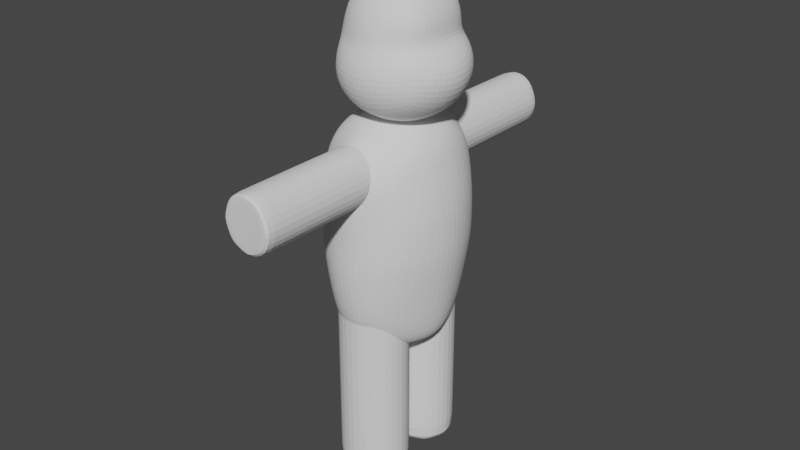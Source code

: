 # Source: Kid_Base.blend  (saved by Blender 2.91.10; exported with 4.5.12 LTS)
import bpy
from mathutils import Matrix  # noqa: F401  (used for matrix-valued properties, if any)

bpy.ops.wm.read_factory_settings(use_empty=True)
scene = bpy.context.scene
scene.name = 'Scene'

# ---- collections
col_collection = bpy.data.collections.new('Collection'); scene.collection.children.link(col_collection)

# ---- world
world_world = bpy.data.worlds.new('World'); scene.world = world_world
world_world.use_nodes = True; world_world.node_tree.nodes.clear()
_N = world_world.node_tree.nodes; _L = world_world.node_tree.links
n0 = _N.new('ShaderNodeOutputWorld'); n0.name = 'World Output'; n0.location = (300, 300)
n1 = _N.new('ShaderNodeBackground'); n1.name = 'Background'; n1.location = (10, 300)
n1.inputs[0].default_value = (0.05088, 0.05088, 0.05088, 1.0)
_L.new(n1.outputs[0], n0.inputs[0])
n0.is_active_output = True
world_world.color = (0.05088, 0.05088, 0.05088)
world_world.use_sun_shadow = False
world_world.sun_shadow_jitter_overblur = 0.0

# ---- meshes
me_roundcube = bpy.data.meshes.new('Roundcube')
me_roundcube.from_pydata([(0.4044, 0.3908, -1.396), (0.2011, 0.4407, -1.42), (-6.687e-16, 0.4556, -1.424), (-0.2011, 0.4407, -1.42), (0.4981, 0.5525, -1.238), (0.2555, 0.7468, -1.264), (-5.354e-16, 0.807, -1.272), (-0.2555, 0.7468, -1.264), (0.5488, 0.6443, -1.011), (0.2868, 0.903, -0.9968), (-3.47e-16, 0.9821, -0.993), (-0.2868, 0.903, -0.9968), (-0.8213, 0.0, 1.027), (-0.7775, 0.3825, 0.9738), (-0.4044, 0.3909, -1.396), (-0.4698, 0.1711, -1.423), (-0.4969, 0.0, -1.431), (-0.4981, 0.5525, -1.238), (-0.6412, 0.2516, -1.282), (-0.6977, 0.0, -1.295), (-0.5488, 0.6444, -1.011), (-0.7205, 0.3023, -1.031), (-0.7892, 0.0, -1.038), (-0.6272, 0.7447, 0.7841), (-0.4005, 0.9294, 0.9327), (-6.04e-16, 1.005, 1.025), (0.399, 0.9292, 0.9313), (0.6272, 0.7436, 0.7722), (0.8835, 0.3848, 0.1665), (0.9529, 0.0, 0.1789), (0.4969, 0.0, -1.431), (0.4698, 0.171, -1.423), (0.6977, 0.0, -1.295), (0.6412, 0.2515, -1.282), (0.7892, 0.0, -1.038), (0.7205, 0.3022, -1.031), (0.236, 0.0, -1.428), (-7.069e-16, 0.0, -1.413), (-0.236, 0.0, -1.428), (0.2255, 0.1656, -1.426), (-6.942e-16, 0.1625, -1.415), (-0.2255, 0.1657, -1.426), (-0.9536, 0.0, 0.1885), (-0.8842, 0.3849, 0.1746), (-0.6715, 0.7637, 0.1284), (-0.3401, 1.002, 0.1748), (-7.063e-17, 1.069, 0.1882), (0.34, 1.002, 0.1728), (0.6712, 0.7635, 0.124), (0.6038, 0.7231, -0.6073), (0.7884, 0.3481, -0.6286), (-0.8604, 0.0, -0.6369), (-0.7884, 0.3482, -0.6286), (-0.3135, 0.9864, -0.5908), (-1.161e-16, 1.063, -0.5862), (-0.6038, 0.7231, -0.6073), (0.8604, 0.0, -0.6369), (0.3135, 0.9864, -0.5908), (0.6631, 0.769, -0.1481), (0.3374, 1.02, -0.1414), (0.0, 1.089, -0.1403), (-0.3374, 1.02, -0.1413), (0.672, 0.7664, 0.4028), (0.2816, 1.002, 0.6495), (-0.0004084, 1.105, 0.5315), (-0.2831, 1.001, 0.6481), (-0.6632, 0.769, -0.147), (-0.8729, 0.3834, -0.1573), (-0.9468, 0.0, -0.1618), (-0.6723, 0.767, 0.4108), (-0.8766, 0.3907, 0.5335), (-0.9354, 0.0, 0.5722), (0.9463, 0.0, -0.1654), (0.8724, 0.3833, -0.1601), (0.9354, 0.0, 0.556), (0.8762, 0.3902, 0.5195), (0.5774, 0.7144, 1.117), (0.2456, 0.848, 1.245), (-0.0004084, 0.8882, 1.313), (-0.2823, 0.8457, 1.217), (-0.5774, 0.7154, 1.131), (0.677, 0.3642, 1.29), (0.3385, 0.4332, 1.465), (-8.779e-16, 0.4536, 1.479), (-0.3385, 0.4335, 1.477), (-0.677, 0.3647, 1.31), (0.7071, 0.0, 1.329), (0.3536, 0.0, 1.469), (-8.853e-16, 0.0, 1.466), (-0.3536, 0.0, 1.483), (-0.7071, 0.0, 1.351), (0.8213, 0.0, 1.005), (0.7775, 0.3818, 0.9549), (0.00157, 2.628, 1.315), (0.2465, 2.628, 1.247), (0.4001, 2.628, 0.932), (0.2828, 2.623, 0.6488), (-0.0004084, 2.616, 0.5315), (-0.2836, 2.623, 0.6488), (-0.4009, 2.628, 0.932), (-0.2836, 2.628, 1.215), (0.2465, 2.628, 1.247), (0.4001, 2.628, 0.932), (0.2828, 2.623, 0.6488), (-0.2836, 2.628, 1.215), (-0.4009, 2.628, 0.932), (-0.2836, 2.623, 0.6488), (0.00157, 2.628, 1.315), (-0.0004084, 2.616, 0.5315)], [], [(0, 1, 5, 4), (1, 2, 6, 5), (2, 3, 7, 6), (3, 14, 17, 7), (4, 5, 9, 8), (5, 6, 10, 9), (6, 7, 11, 10), (7, 17, 20, 11), (58, 59, 47, 48), (59, 60, 46, 47), (60, 61, 45, 46), (61, 66, 44, 45), (66, 67, 43, 44), (67, 68, 42, 43), (14, 15, 18, 17), (15, 16, 19, 18), (17, 18, 21, 20), (18, 19, 22, 21), (72, 73, 28, 29), (73, 58, 48, 28), (9, 10, 54, 57), (34, 35, 50, 56), (20, 21, 52, 55), (8, 9, 57, 49), (30, 31, 33, 32), (31, 0, 4, 33), (32, 33, 35, 34), (33, 4, 8, 35), (11, 20, 55, 53), (10, 11, 53, 54), (21, 22, 51, 52), (35, 8, 49, 50), (30, 36, 39, 31), (36, 37, 40, 39), (37, 38, 41, 40), (38, 16, 15, 41), (31, 39, 1, 0), (39, 40, 2, 1), (40, 41, 3, 2), (41, 15, 14, 3), (57, 54, 60, 59), (56, 50, 73, 72), (55, 52, 67, 66), (49, 57, 59, 58), (53, 55, 66, 61), (54, 53, 61, 60), (52, 51, 68, 67), (50, 49, 58, 73), (48, 47, 63, 62), (47, 46, 64, 63), (46, 45, 65, 64), (45, 44, 69, 65), (27, 26, 77, 76), (26, 25, 78, 77), (25, 24, 79, 78), (24, 23, 80, 79), (44, 43, 70, 69), (43, 42, 71, 70), (23, 13, 85, 80), (13, 12, 90, 85), (29, 28, 75, 74), (28, 48, 62, 75), (91, 92, 81, 86), (92, 27, 76, 81), (76, 77, 82, 81), (77, 78, 83, 82), (78, 79, 84, 83), (79, 80, 85, 84), (81, 82, 87, 86), (82, 83, 88, 87), (83, 84, 89, 88), (84, 85, 90, 89), (75, 62, 27, 92), (74, 75, 92, 91), (70, 71, 12, 13), (69, 70, 13, 23), (65, 69, 23, 24), (64, 65, 24, 25), (63, 64, 25, 26), (62, 63, 26, 27), (107, 78, 77, 101), (101, 77, 26, 102), (102, 26, 63, 103), (103, 63, 64, 108), (108, 64, 65, 106), (106, 65, 24, 105), (77, 78, 79, 24, 65, 64, 63, 26), (105, 24, 79, 104), (104, 79, 78, 107), (93, 94, 95, 96, 97, 98, 99, 100), (100, 104, 107, 93), (99, 105, 104, 100), (98, 106, 105, 99), (97, 108, 106, 98), (96, 103, 108, 97), (95, 102, 103, 96), (94, 101, 102, 95), (93, 107, 101, 94)])
_uv = me_roundcube.uv_layers.new(name='UVMap')
_uv.uv.foreach_set('vector', [0.0, 0.0, 0.0, 0.0, 0.0, 0.0, 0.0, 0.0, 0.0, 0.0, 0.0, 0.0, 0.0, 0.0, 0.0, 0.0, 0.0, 0.0, 0.0, 0.0, 0.0, 0.0, 0.0, 0.0, 0.0, 0.0, 0.0, 0.0, 0.0, 0.0, 0.0, 0.0, 0.0, 0.0, 0.0, 0.0, 0.0, 0.0, 0.0, 0.0, 0.0, 0.0, 0.0, 0.0, 0.0, 0.0, 0.0, 0.0, 0.0, 0.0, 0.0, 0.0, 0.0, 0.0, 0.0, 0.0, 0.0, 0.0, 0.0, 0.0, 0.0, 0.0, 0.0, 0.0, 0.0, 0.0, 0.0, 0.0, 0.0, 0.0, 0.0, 0.0, 0.0, 0.0, 0.0, 0.0, 0.0, 0.0, 0.0, 0.0, 0.0, 0.0, 0.0, 0.0, 0.0, 0.0, 0.0, 0.0, 0.0, 0.0, 0.0, 0.0, 0.0, 0.0, 0.0, 0.0, 0.0, 0.0, 0.0, 0.0, 0.0, 0.0, 0.0, 0.0, 0.0, 0.0, 0.0, 0.0, 0.0, 0.0, 0.0, 0.0, 0.0, 0.0, 0.0, 0.0, 0.0, 0.0, 0.0, 0.0, 0.0, 0.0, 0.0, 0.0, 0.0, 0.0, 0.0, 0.0, 0.0, 0.0, 0.0, 0.0, 0.0, 0.0, 0.0, 0.0, 0.0, 0.0, 0.0, 0.0, 0.0, 0.0, 0.0, 0.0, 0.0, 0.0, 0.0, 0.0, 0.0, 0.0, 0.0, 0.0, 0.0, 0.0, 0.0, 0.0, 0.0, 0.0, 0.0, 0.0, 0.0, 0.0, 0.0, 0.0, 0.0, 0.0, 0.0, 0.0, 0.0, 0.0, 0.0, 0.0, 0.0, 0.0, 0.0, 0.0, 0.0, 0.0, 0.0, 0.0, 0.0, 0.0, 0.0, 0.0, 0.0, 0.0, 0.0, 0.0, 0.0, 0.0, 0.0, 0.0, 0.0, 0.0, 0.0, 0.0, 0.0, 0.0, 0.0, 0.0, 0.0, 0.0, 0.0, 0.0, 0.0, 0.0, 0.0, 0.0, 0.0, 0.0, 0.0, 0.0, 0.0, 0.0, 0.0, 0.0, 0.0, 0.0, 0.0, 0.0, 0.0, 0.0, 0.0, 0.0, 0.0, 0.0, 0.0, 0.0, 0.0, 0.0, 0.0, 0.0, 0.0, 0.0, 0.0, 0.0, 0.0, 0.0, 0.0, 0.0, 0.0, 0.0, 0.0, 0.0, 0.0, 0.0, 0.0, 0.0, 0.0, 0.0, 0.0, 0.0, 0.0, 0.0, 0.0, 0.0, 0.0, 0.0, 0.0, 0.0, 0.0, 0.0, 0.0, 0.0, 0.0, 0.0, 0.0, 0.0, 0.0, 0.0, 0.0, 0.0, 0.0, 0.0, 0.0, 0.0, 0.0, 0.0, 0.0, 0.0, 0.0, 0.0, 0.0, 0.0, 0.0, 0.0, 0.0, 0.0, 0.0, 0.0, 0.0, 0.0, 0.0, 0.0, 0.0, 0.0, 0.0, 0.0, 0.0, 0.0, 0.0, 0.0, 0.0, 0.0, 0.0, 0.0, 0.0, 0.0, 0.0, 0.0, 0.0, 0.0, 0.0, 0.0, 0.0, 0.0, 0.0, 0.0, 0.0, 0.0, 0.0, 0.0, 0.0, 0.0, 0.0, 0.0, 0.0, 0.0, 0.0, 0.0, 0.0, 0.0, 0.0, 0.0, 0.0, 0.0, 0.0, 0.0, 0.0, 0.0, 0.0, 0.0, 0.0, 0.0, 0.0, 0.0, 0.0, 0.0, 0.0, 0.0, 0.0, 0.0, 0.0, 0.0, 0.0, 0.0, 0.0, 0.0, 0.0, 0.0, 0.0, 0.0, 0.0, 0.0, 0.0, 0.0, 0.0, 0.0, 0.0, 0.0, 0.0, 0.0, 0.0, 0.0, 0.0, 0.0, 0.0, 0.0, 0.0, 0.0, 0.0, 0.0, 0.0, 0.0, 0.0, 0.0, 0.0, 0.0, 0.0, 0.0, 0.0, 0.0, 0.0, 0.0, 0.0, 0.0, 0.0, 0.0, 0.0, 0.0, 0.0, 0.0, 0.0, 0.0, 0.0, 0.0, 0.0, 0.0, 0.0, 0.0, 0.0, 0.0, 0.0, 0.0, 0.0, 0.0, 0.0, 0.0, 0.0, 0.0, 0.0, 0.0, 0.0, 0.0, 0.0, 0.0, 0.0, 0.0, 0.0, 0.0, 0.0, 0.0, 0.0, 0.0, 0.0, 0.0, 0.0, 0.0, 0.0, 0.0, 0.0, 0.0, 0.0, 0.0, 0.0, 0.0, 0.0, 0.0, 0.0, 0.0, 0.0, 0.0, 0.0, 0.0, 0.0, 0.0, 0.0, 0.0, 0.0, 0.0, 0.0, 0.0, 0.0, 0.0, 0.0, 0.0, 0.0, 0.0, 0.0, 0.0, 0.0, 0.0, 0.0, 0.0, 0.0, 0.0, 0.0, 0.0, 0.0, 0.0, 0.0, 0.0, 0.0, 0.0, 0.0, 0.0, 0.0, 0.0, 0.0, 0.0, 0.0, 0.0, 0.0, 0.0, 0.0, 0.0, 0.0, 0.0, 0.0, 0.0, 0.0, 0.0, 0.0, 0.0, 0.0, 0.0, 0.0, 0.0, 0.0, 0.0, 0.0, 0.0, 0.0, 0.0, 0.0, 0.0, 0.0, 0.0, 0.0, 0.0, 0.0, 0.0, 0.0, 0.0, 0.0, 0.0, 0.0, 0.0, 0.0, 0.0, 0.0, 0.0, 0.0, 0.0, 0.0, 0.0, 0.0, 0.0, 0.0, 0.0, 0.0, 0.0, 0.0, 0.0, 0.0, 0.0, 0.0, 0.0, 0.0, 0.0, 0.0, 0.0, 0.0, 0.0, 0.0, 0.0, 0.0, 0.0, 0.0, 0.0, 0.0, 0.0, 0.0, 0.0, 0.0, 0.0, 0.0, 0.0, 0.0, 0.0, 0.0, 0.0, 0.0, 0.0, 0.0, 0.0, 0.0, 0.0, 0.0, 0.0, 0.0, 0.0, 0.0, 0.0, 0.0, 0.0, 0.0, 0.0, 0.0, 0.0, 0.0, 0.0, 0.0, 0.0, 0.0, 0.0, 0.0, 0.0, 0.0, 0.0, 0.0, 0.0, 0.0, 0.0, 0.0, 0.0, 0.0, 0.0, 0.0, 0.0, 0.0, 0.0, 0.0, 0.0, 0.0, 0.0, 0.0, 0.0, 0.0, 0.0, 0.0, 0.0, 0.0, 0.0, 0.0, 0.0, 0.0, 0.0, 0.0, 0.0, 0.0, 0.0, 0.0, 0.0, 0.0, 0.0, 0.0, 0.0, 0.0, 0.0, 1.0, 0.5, 1.0, 1.0, 0.875, 1.0, 0.875, 0.5, 0.875, 0.5, 0.875, 1.0, 0.75, 1.0, 0.75, 0.5, 0.75, 0.5, 0.75, 1.0, 0.625, 1.0, 0.625, 0.5, 0.625, 0.5, 0.625, 1.0, 0.5, 1.0, 0.5, 0.5, 0.5, 0.5, 0.5, 1.0, 0.375, 1.0, 0.375, 0.5, 0.375, 0.5, 0.375, 1.0, 0.25, 1.0, 0.25, 0.5, 0.4197, 0.4197, 0.25, 0.49, 0.08029, 0.4197, 0.01, 0.25, 0.08029, 0.08029, 0.25, 0.01, 0.4197, 0.08029, 0.49, 0.25, 0.25, 0.5, 0.25, 1.0, 0.125, 1.0, 0.125, 0.5, 0.125, 0.5, 0.125, 1.0, 0.0, 1.0, 0.0, 0.5, 0.75, 0.49, 0.9197, 0.4197, 0.99, 0.25, 0.9197, 0.08029, 0.75, 0.01, 0.5803, 0.08029, 0.51, 0.25, 0.5803, 0.4197, 0.125, 0.5, 0.125, 0.5, 0.0, 0.5, 0.0, 0.5, 0.25, 0.5, 0.25, 0.5, 0.125, 0.5, 0.125, 0.5, 0.375, 0.5, 0.375, 0.5, 0.25, 0.5, 0.25, 0.5, 0.5, 0.5, 0.5, 0.5, 0.375, 0.5, 0.375, 0.5, 0.625, 0.5, 0.625, 0.5, 0.5, 0.5, 0.5, 0.5, 0.75, 0.5, 0.75, 0.5, 0.625, 0.5, 0.625, 0.5, 0.875, 0.5, 0.875, 0.5, 0.75, 0.5, 0.75, 0.5, 1.0, 0.5, 1.0, 0.5, 0.875, 0.5, 0.875, 0.5])
me_roundcube.use_remesh_preserve_volume = False
me_roundcube.use_remesh_preserve_attributes = False
me_roundcube.use_mirror_vertex_groups = False
me_roundcube.update()
me_cylinder_001 = bpy.data.meshes.new('Cylinder.001')
me_cylinder_001.from_pydata([(0.0, 1.0, -4.064), (0.0, 1.0, 1.743), (0.7071, 0.7071, -4.064), (0.7071, 0.7071, 1.743), (1.0, -4.371e-08, -4.064), (1.0, -4.371e-08, 1.743), (0.7071, -0.7071, -4.064), (0.7071, -0.7071, 1.743), (-8.742e-08, -1.0, -4.064), (-8.742e-08, -1.0, 1.743), (-0.7071, -0.7071, -4.064), (-0.7071, -0.7071, 1.743), (-1.0, 1.192e-08, -4.064), (-1.0, 1.192e-08, 1.743), (-0.7071, 0.7071, -4.064), (-0.7071, 0.7071, 1.743), (0.0, 1.0, 1.743), (0.7071, 0.7071, 1.743), (1.0, -4.371e-08, 1.743), (0.7071, -0.7071, 1.743), (-8.742e-08, -1.0, 1.743), (-0.7071, -0.7071, 1.743), (-1.0, 1.192e-08, 1.743), (-0.7071, 0.7071, 1.743), (0.7071, 0.7071, -4.064), (1.0, -4.371e-08, -4.064), (0.7071, -0.7071, -4.064), (-8.742e-08, -1.0, -4.064), (-0.7071, -0.7071, -4.064), (-1.0, 1.192e-08, -4.064), (-0.7071, 0.7071, -4.064), (0.0, 1.0, -4.064)], [], [(16, 1, 3, 17), (17, 3, 5, 18), (18, 5, 7, 19), (19, 7, 9, 20), (20, 9, 11, 21), (21, 11, 13, 22), (3, 1, 15, 13, 11, 9, 7, 5), (22, 13, 15, 23), (23, 15, 1, 16), (0, 2, 4, 6, 8, 10, 12, 14), (30, 23, 16, 31), (29, 22, 23, 30), (28, 21, 22, 29), (27, 20, 21, 28), (26, 19, 20, 27), (25, 18, 19, 26), (24, 17, 18, 25), (31, 16, 17, 24), (0, 31, 24, 2), (2, 24, 25, 4), (4, 25, 26, 6), (6, 26, 27, 8), (8, 27, 28, 10), (10, 28, 29, 12), (12, 29, 30, 14), (14, 30, 31, 0)])
_uv = me_cylinder_001.uv_layers.new(name='UVMap')
_uv.uv.foreach_set('vector', [1.0, 1.0, 1.0, 1.0, 0.875, 1.0, 0.875, 1.0, 0.875, 1.0, 0.875, 1.0, 0.75, 1.0, 0.75, 1.0, 0.75, 1.0, 0.75, 1.0, 0.625, 1.0, 0.625, 1.0, 0.625, 1.0, 0.625, 1.0, 0.5, 1.0, 0.5, 1.0, 0.5, 1.0, 0.5, 1.0, 0.375, 1.0, 0.375, 1.0, 0.375, 1.0, 0.375, 1.0, 0.25, 1.0, 0.25, 1.0, 0.4197, 0.4197, 0.25, 0.49, 0.08029, 0.4197, 0.01, 0.25, 0.08029, 0.08029, 0.25, 0.01, 0.4197, 0.08029, 0.49, 0.25, 0.25, 1.0, 0.25, 1.0, 0.125, 1.0, 0.125, 1.0, 0.125, 1.0, 0.125, 1.0, 0.0, 1.0, 0.0, 1.0, 0.75, 0.49, 0.9197, 0.4197, 0.99, 0.25, 0.9197, 0.08029, 0.75, 0.01, 0.5803, 0.08029, 0.51, 0.25, 0.5803, 0.4197, 0.125, 0.5, 0.125, 1.0, 0.0, 1.0, 0.0, 0.5, 0.25, 0.5, 0.25, 1.0, 0.125, 1.0, 0.125, 0.5, 0.375, 0.5, 0.375, 1.0, 0.25, 1.0, 0.25, 0.5, 0.5, 0.5, 0.5, 1.0, 0.375, 1.0, 0.375, 0.5, 0.625, 0.5, 0.625, 1.0, 0.5, 1.0, 0.5, 0.5, 0.75, 0.5, 0.75, 1.0, 0.625, 1.0, 0.625, 0.5, 0.875, 0.5, 0.875, 1.0, 0.75, 1.0, 0.75, 0.5, 1.0, 0.5, 1.0, 1.0, 0.875, 1.0, 0.875, 0.5, 1.0, 0.5, 1.0, 0.5, 0.875, 0.5, 0.875, 0.5, 0.875, 0.5, 0.875, 0.5, 0.75, 0.5, 0.75, 0.5, 0.75, 0.5, 0.75, 0.5, 0.625, 0.5, 0.625, 0.5, 0.625, 0.5, 0.625, 0.5, 0.5, 0.5, 0.5, 0.5, 0.5, 0.5, 0.5, 0.5, 0.375, 0.5, 0.375, 0.5, 0.375, 0.5, 0.375, 0.5, 0.25, 0.5, 0.25, 0.5, 0.25, 0.5, 0.25, 0.5, 0.125, 0.5, 0.125, 0.5, 0.125, 0.5, 0.125, 0.5, 0.0, 0.5, 0.0, 0.5])
me_cylinder_001.use_remesh_preserve_volume = False
me_cylinder_001.use_remesh_preserve_attributes = False
me_cylinder_001.use_mirror_vertex_groups = False
me_cylinder_001.update()
me_cylinder_002 = bpy.data.meshes.new('Cylinder.002')
me_cylinder_002.from_pydata([(0.0, 1.0, -1.0), (0.0, 1.0, 1.0), (0.7071, 0.7071, -1.0), (0.7071, 0.7071, 1.0), (1.0, -4.371e-08, -1.0), (1.0, -4.371e-08, 1.0), (0.7071, -0.7071, -1.0), (0.7071, -0.7071, 1.0), (-8.742e-08, -1.0, -1.0), (-8.742e-08, -1.0, 1.0), (-0.7071, -0.7071, -1.0), (-0.7071, -0.7071, 1.0), (-1.0, 1.192e-08, -1.0), (-1.0, 1.192e-08, 1.0), (-0.7071, 0.7071, -1.0), (-0.7071, 0.7071, 1.0), (0.0, 1.0, 1.0), (0.7071, 0.7071, 1.0), (1.0, -4.371e-08, 1.0), (0.7071, -0.7071, 1.0), (-8.742e-08, -1.0, 1.0), (-0.7071, -0.7071, 1.0), (-1.0, 1.192e-08, 1.0), (-0.7071, 0.7071, 1.0), (0.7071, 0.7071, -1.0), (1.0, -4.371e-08, -1.0), (0.7071, -0.7071, -1.0), (-8.742e-08, -1.0, -1.0), (-0.7071, -0.7071, -1.0), (-1.0, 1.192e-08, -1.0), (-0.7071, 0.7071, -1.0), (0.0, 1.0, -1.0), (0.0, 1.0, 1.0), (0.7071, 0.7071, 1.0), (1.0, -4.371e-08, 1.0), (0.7071, -0.7071, 1.0), (-8.742e-08, -1.0, 1.0), (-0.7071, -0.7071, 1.0), (-1.0, 1.192e-08, 1.0), (-0.7071, 0.7071, 1.0)], [], [(16, 1, 3, 17), (17, 3, 5, 18), (18, 5, 7, 19), (19, 7, 9, 20), (20, 9, 11, 21), (21, 11, 13, 22), (3, 1, 15, 13, 11, 9, 7, 5), (22, 13, 15, 23), (23, 15, 1, 16), (0, 2, 4, 6, 8, 10, 12, 14), (39, 23, 16, 32), (38, 22, 23, 39), (37, 21, 22, 38), (36, 20, 21, 37), (35, 19, 20, 36), (34, 18, 19, 35), (33, 17, 18, 34), (32, 16, 17, 33), (0, 31, 24, 2), (2, 24, 25, 4), (4, 25, 26, 6), (6, 26, 27, 8), (8, 27, 28, 10), (10, 28, 29, 12), (12, 29, 30, 14), (14, 30, 31, 0), (31, 32, 33, 24), (24, 33, 34, 25), (25, 34, 35, 26), (26, 35, 36, 27), (27, 36, 37, 28), (28, 37, 38, 29), (29, 38, 39, 30), (30, 39, 32, 31)])
_uv = me_cylinder_002.uv_layers.new(name='UVMap')
_uv.uv.foreach_set('vector', [1.0, 1.0, 1.0, 1.0, 0.875, 1.0, 0.875, 1.0, 0.875, 1.0, 0.875, 1.0, 0.75, 1.0, 0.75, 1.0, 0.75, 1.0, 0.75, 1.0, 0.625, 1.0, 0.625, 1.0, 0.625, 1.0, 0.625, 1.0, 0.5, 1.0, 0.5, 1.0, 0.5, 1.0, 0.5, 1.0, 0.375, 1.0, 0.375, 1.0, 0.375, 1.0, 0.375, 1.0, 0.25, 1.0, 0.25, 1.0, 0.4197, 0.4197, 0.25, 0.49, 0.08029, 0.4197, 0.01, 0.25, 0.08029, 0.08029, 0.25, 0.01, 0.4197, 0.08029, 0.49, 0.25, 0.25, 1.0, 0.25, 1.0, 0.125, 1.0, 0.125, 1.0, 0.125, 1.0, 0.125, 1.0, 0.0, 1.0, 0.0, 1.0, 0.75, 0.49, 0.9197, 0.4197, 0.99, 0.25, 0.9197, 0.08029, 0.75, 0.01, 0.5803, 0.08029, 0.51, 0.25, 0.5803, 0.4197, 0.125, 1.0, 0.125, 1.0, 0.0, 1.0, 0.0, 1.0, 0.25, 1.0, 0.25, 1.0, 0.125, 1.0, 0.125, 1.0, 0.375, 1.0, 0.375, 1.0, 0.25, 1.0, 0.25, 1.0, 0.5, 1.0, 0.5, 1.0, 0.375, 1.0, 0.375, 1.0, 0.625, 1.0, 0.625, 1.0, 0.5, 1.0, 0.5, 1.0, 0.75, 1.0, 0.75, 1.0, 0.625, 1.0, 0.625, 1.0, 0.875, 1.0, 0.875, 1.0, 0.75, 1.0, 0.75, 1.0, 1.0, 1.0, 1.0, 1.0, 0.875, 1.0, 0.875, 1.0, 1.0, 0.5, 1.0, 0.5, 0.875, 0.5, 0.875, 0.5, 0.875, 0.5, 0.875, 0.5, 0.75, 0.5, 0.75, 0.5, 0.75, 0.5, 0.75, 0.5, 0.625, 0.5, 0.625, 0.5, 0.625, 0.5, 0.625, 0.5, 0.5, 0.5, 0.5, 0.5, 0.5, 0.5, 0.5, 0.5, 0.375, 0.5, 0.375, 0.5, 0.375, 0.5, 0.375, 0.5, 0.25, 0.5, 0.25, 0.5, 0.25, 0.5, 0.25, 0.5, 0.125, 0.5, 0.125, 0.5, 0.125, 0.5, 0.125, 0.5, 0.0, 0.5, 0.0, 0.5, 1.0, 0.5, 1.0, 1.0, 0.875, 1.0, 0.875, 0.5, 0.875, 0.5, 0.875, 1.0, 0.75, 1.0, 0.75, 0.5, 0.75, 0.5, 0.75, 1.0, 0.625, 1.0, 0.625, 0.5, 0.625, 0.5, 0.625, 1.0, 0.5, 1.0, 0.5, 0.5, 0.5, 0.5, 0.5, 1.0, 0.375, 1.0, 0.375, 0.5, 0.375, 0.5, 0.375, 1.0, 0.25, 1.0, 0.25, 0.5, 0.25, 0.5, 0.25, 1.0, 0.125, 1.0, 0.125, 0.5, 0.125, 0.5, 0.125, 1.0, 0.0, 1.0, 0.0, 0.5])
me_cylinder_002.use_remesh_preserve_volume = False
me_cylinder_002.use_remesh_preserve_attributes = False
me_cylinder_002.use_mirror_vertex_groups = False
me_cylinder_002.update()
me_roundcube_001 = bpy.data.meshes.new('Roundcube.001')
me_roundcube_001.from_pydata([(0.6851, 0.6851, -0.4973), (0.3515, 0.8244, -0.6066), (0.0, 0.8681, -0.6404), (-0.3515, 0.8244, -0.6066), (0.7513, 0.7106, -0.1979), (0.3797, 0.9441, -0.2481), (0.0, 1.012, -0.2633), (-0.3797, 0.9441, -0.2481), (0.5062, 0.6522, 0.1862), (0.2531, 0.8052, 0.1862), (-2.149e-09, 0.8485, 0.1862), (-0.2531, 0.8052, 0.1862), (0.5506, 0.6306, 0.4009), (0.2742, 0.7809, 0.4396), (-3.543e-11, 0.8236, 0.4514), (-0.2742, 0.7809, 0.4396), (-0.6553, 0.6851, -0.4973), (-0.7227, 0.3515, -0.6066), (-0.7315, 0.0, -0.6404), (-0.7111, 0.7106, -0.1979), (-0.8163, 0.339, -0.2481), (-0.8282, 0.0, -0.2633), (-0.5992, 0.6522, 0.1862), (-0.7127, 0.4152, 0.1862), (-0.7111, 0.0, 0.1862), (-0.5506, 0.6306, 0.4009), (-0.7006, 0.3718, 0.4396), (-0.7314, 0.0, 0.4514), (0.8681, 0.0, -0.6404), (0.8244, 0.3515, -0.6066), (1.053, 0.0, -0.2633), (0.9848, 0.339, -0.2481), (0.7159, 0.0, 0.1862), (0.6697, 0.4152, 0.1862), (0.7568, 0.0, 0.4514), (0.7111, 0.3718, 0.4396), (0.4643, 0.0, -0.9152), (0.0, 0.0, -1.0), (-0.4544, 0.0, -0.9152), (0.4366, 0.4366, -0.8426), (0.0, 0.4643, -0.9152), (-0.4334, 0.4366, -0.8426), (0.4956, 0.5523, 0.661), (0.2478, 0.6324, 0.7557), (-3.786e-11, 0.6565, 0.7846), (-0.2478, 0.6324, 0.7557), (-0.4956, 0.5523, 0.661), (0.5812, 0.3203, 0.7557), (0.2906, 0.3603, 0.9512), (-3.786e-11, 0.3724, 1.008), (-0.2906, 0.3603, 0.9512), (-0.5812, 0.3203, 0.7557), (0.607, 0.0, 0.7846), (0.3035, 0.0, 1.008), (-3.786e-11, 0.0, 1.074), (-0.3035, 0.0, 1.008), (-0.607, 0.0, 0.7846), (0.6684, 0.6716, 0.0667), (0.3362, 0.8769, 0.04162), (-9.362e-10, 0.9359, 0.03399), (-0.3362, 0.8769, 0.04162), (-0.6461, 0.6716, 0.0667), (-0.762, 0.3488, 0.04162), (-0.7717, 0.0, 0.03399), (0.9404, 0.0, 0.03399), (0.8797, 0.3488, 0.04162)], [], [(0, 1, 5, 4), (1, 2, 6, 5), (2, 3, 7, 6), (3, 16, 19, 7), (57, 58, 9, 8), (58, 59, 10, 9), (59, 60, 11, 10), (60, 61, 22, 11), (8, 9, 13, 12), (9, 10, 14, 13), (10, 11, 15, 14), (11, 22, 25, 15), (12, 13, 43, 42), (13, 14, 44, 43), (14, 15, 45, 44), (15, 25, 46, 45), (16, 17, 20, 19), (17, 18, 21, 20), (61, 62, 23, 22), (62, 63, 24, 23), (22, 23, 26, 25), (23, 24, 27, 26), (25, 26, 51, 46), (26, 27, 56, 51), (28, 29, 31, 30), (29, 0, 4, 31), (64, 65, 33, 32), (65, 57, 8, 33), (32, 33, 35, 34), (33, 8, 12, 35), (34, 35, 47, 52), (35, 12, 42, 47), (28, 36, 39, 29), (36, 37, 40, 39), (37, 38, 41, 40), (38, 18, 17, 41), (29, 39, 1, 0), (39, 40, 2, 1), (40, 41, 3, 2), (41, 17, 16, 3), (42, 43, 48, 47), (43, 44, 49, 48), (44, 45, 50, 49), (45, 46, 51, 50), (47, 48, 53, 52), (48, 49, 54, 53), (49, 50, 55, 54), (50, 51, 56, 55), (31, 4, 57, 65), (30, 31, 65, 64), (20, 21, 63, 62), (19, 20, 62, 61), (7, 19, 61, 60), (6, 7, 60, 59), (5, 6, 59, 58), (4, 5, 58, 57)])
me_roundcube_001.use_remesh_preserve_volume = False
me_roundcube_001.use_remesh_preserve_attributes = False
me_roundcube_001.use_mirror_vertex_groups = False
me_roundcube_001.update()

# ---- objects
ob_roundcube = bpy.data.objects.new('Roundcube', me_roundcube)
ob_cylinder = bpy.data.objects.new('Cylinder', me_cylinder_001)
ob_cylinder_001 = bpy.data.objects.new('Cylinder.001', me_cylinder_002)
ob_roundcube_001 = bpy.data.objects.new('Roundcube.001', me_roundcube_001)

# ---- transforms, parenting, visibility, modifiers, constraints
ob_roundcube.location = (2.225e-18, -0.02623, 0.01002)
ob_roundcube.scale = (0.2433, 0.2478, 0.2698)
ob_roundcube.lineart.crease_threshold = 0.0
_m = ob_roundcube.modifiers.new('Mirror', 'MIRROR')
_m.use_axis = (False, True, False)
_m.use_clip = True
_m = ob_roundcube.modifiers.new('Subdivision', 'SUBSURF')
_m.uv_smooth = 'PRESERVE_CORNERS'
_m.show_only_control_edges = False
ob_cylinder.location = (-2.374e-16, 0.09844, -0.3081)
ob_cylinder.scale = (0.1327, 0.1219, 0.1327)
ob_cylinder.lineart.crease_threshold = 0.0
_m = ob_cylinder.modifiers.new('Mirror', 'MIRROR')
_m.use_axis = (False, True, False)
_m.mirror_object = ob_roundcube
_m = ob_cylinder.modifiers.new('Subdivision', 'SUBSURF')
_m.uv_smooth = 'PRESERVE_CORNERS'
_m.show_only_control_edges = False
ob_cylinder_001.location = (-2.139e-16, -0.02623, 0.3728)
ob_cylinder_001.scale = (0.1066, 0.09792, 0.1066)
ob_cylinder_001.lineart.crease_threshold = 0.0
_m = ob_cylinder_001.modifiers.new('Subdivision', 'SUBSURF')
_m.uv_smooth = 'PRESERVE_CORNERS'
_m.show_only_control_edges = False
ob_roundcube_001.location = (0.02119, -0.02623, 0.6171)
ob_roundcube_001.scale = (0.2151, 0.2151, 0.2364)
ob_roundcube_001.lineart.crease_threshold = 0.0
_m = ob_roundcube_001.modifiers.new('Mirror', 'MIRROR')
_m.use_axis = (False, True, False)
_m.use_clip = True
_m = ob_roundcube_001.modifiers.new('Subdivision', 'SUBSURF')
_m.uv_smooth = 'PRESERVE_CORNERS'
_m.show_only_control_edges = False

# ---- collection membership
col_collection.objects.link(ob_roundcube)
col_collection.objects.link(ob_cylinder)
col_collection.objects.link(ob_cylinder_001)
col_collection.objects.link(ob_roundcube_001)

# ---- scene / render settings (as saved in the file)
scene.frame_start = 1; scene.frame_end = 250; scene.frame_set(1)
scene.render.engine = 'BLENDER_EEVEE_NEXT'
scene.cycles.use_denoising = False
scene.cycles.samples = 128
scene.cycles.sampling_pattern = 'TABULATED_SOBOL'
scene.cycles.use_adaptive_sampling = False
scene.cycles.use_light_tree = False
scene.view_settings.view_transform = 'Filmic'
bpy.context.view_layer.update()

# ---- added for rendering (the .blend has no active camera and no usable light): camera, sun
cam_auto = bpy.data.cameras.new('AutoCamera')
cam_auto.lens = 50.0
cam_auto.sensor_width = 36.0
cam_auto.clip_end = 1000.0
ob_auto_camera = bpy.data.objects.new('AutoCamera', cam_auto)
scene.collection.objects.link(ob_auto_camera)
ob_auto_camera.location = (2.05149, -2.47866, 1.64683)
ob_auto_camera.rotation_euler = (1.09748, -7.21219e-08, 0.694738)
scene.camera = ob_auto_camera
light_auto_sun = bpy.data.lights.new('AutoSun', 'SUN')
light_auto_sun.energy = 3.0
light_auto_sun.angle = 0.0523599
ob_auto_sun = bpy.data.objects.new('AutoSun', light_auto_sun)
scene.collection.objects.link(ob_auto_sun)
ob_auto_sun.rotation_euler = (0.872665, 0.174533, 0.523599)
bpy.context.view_layer.update()

